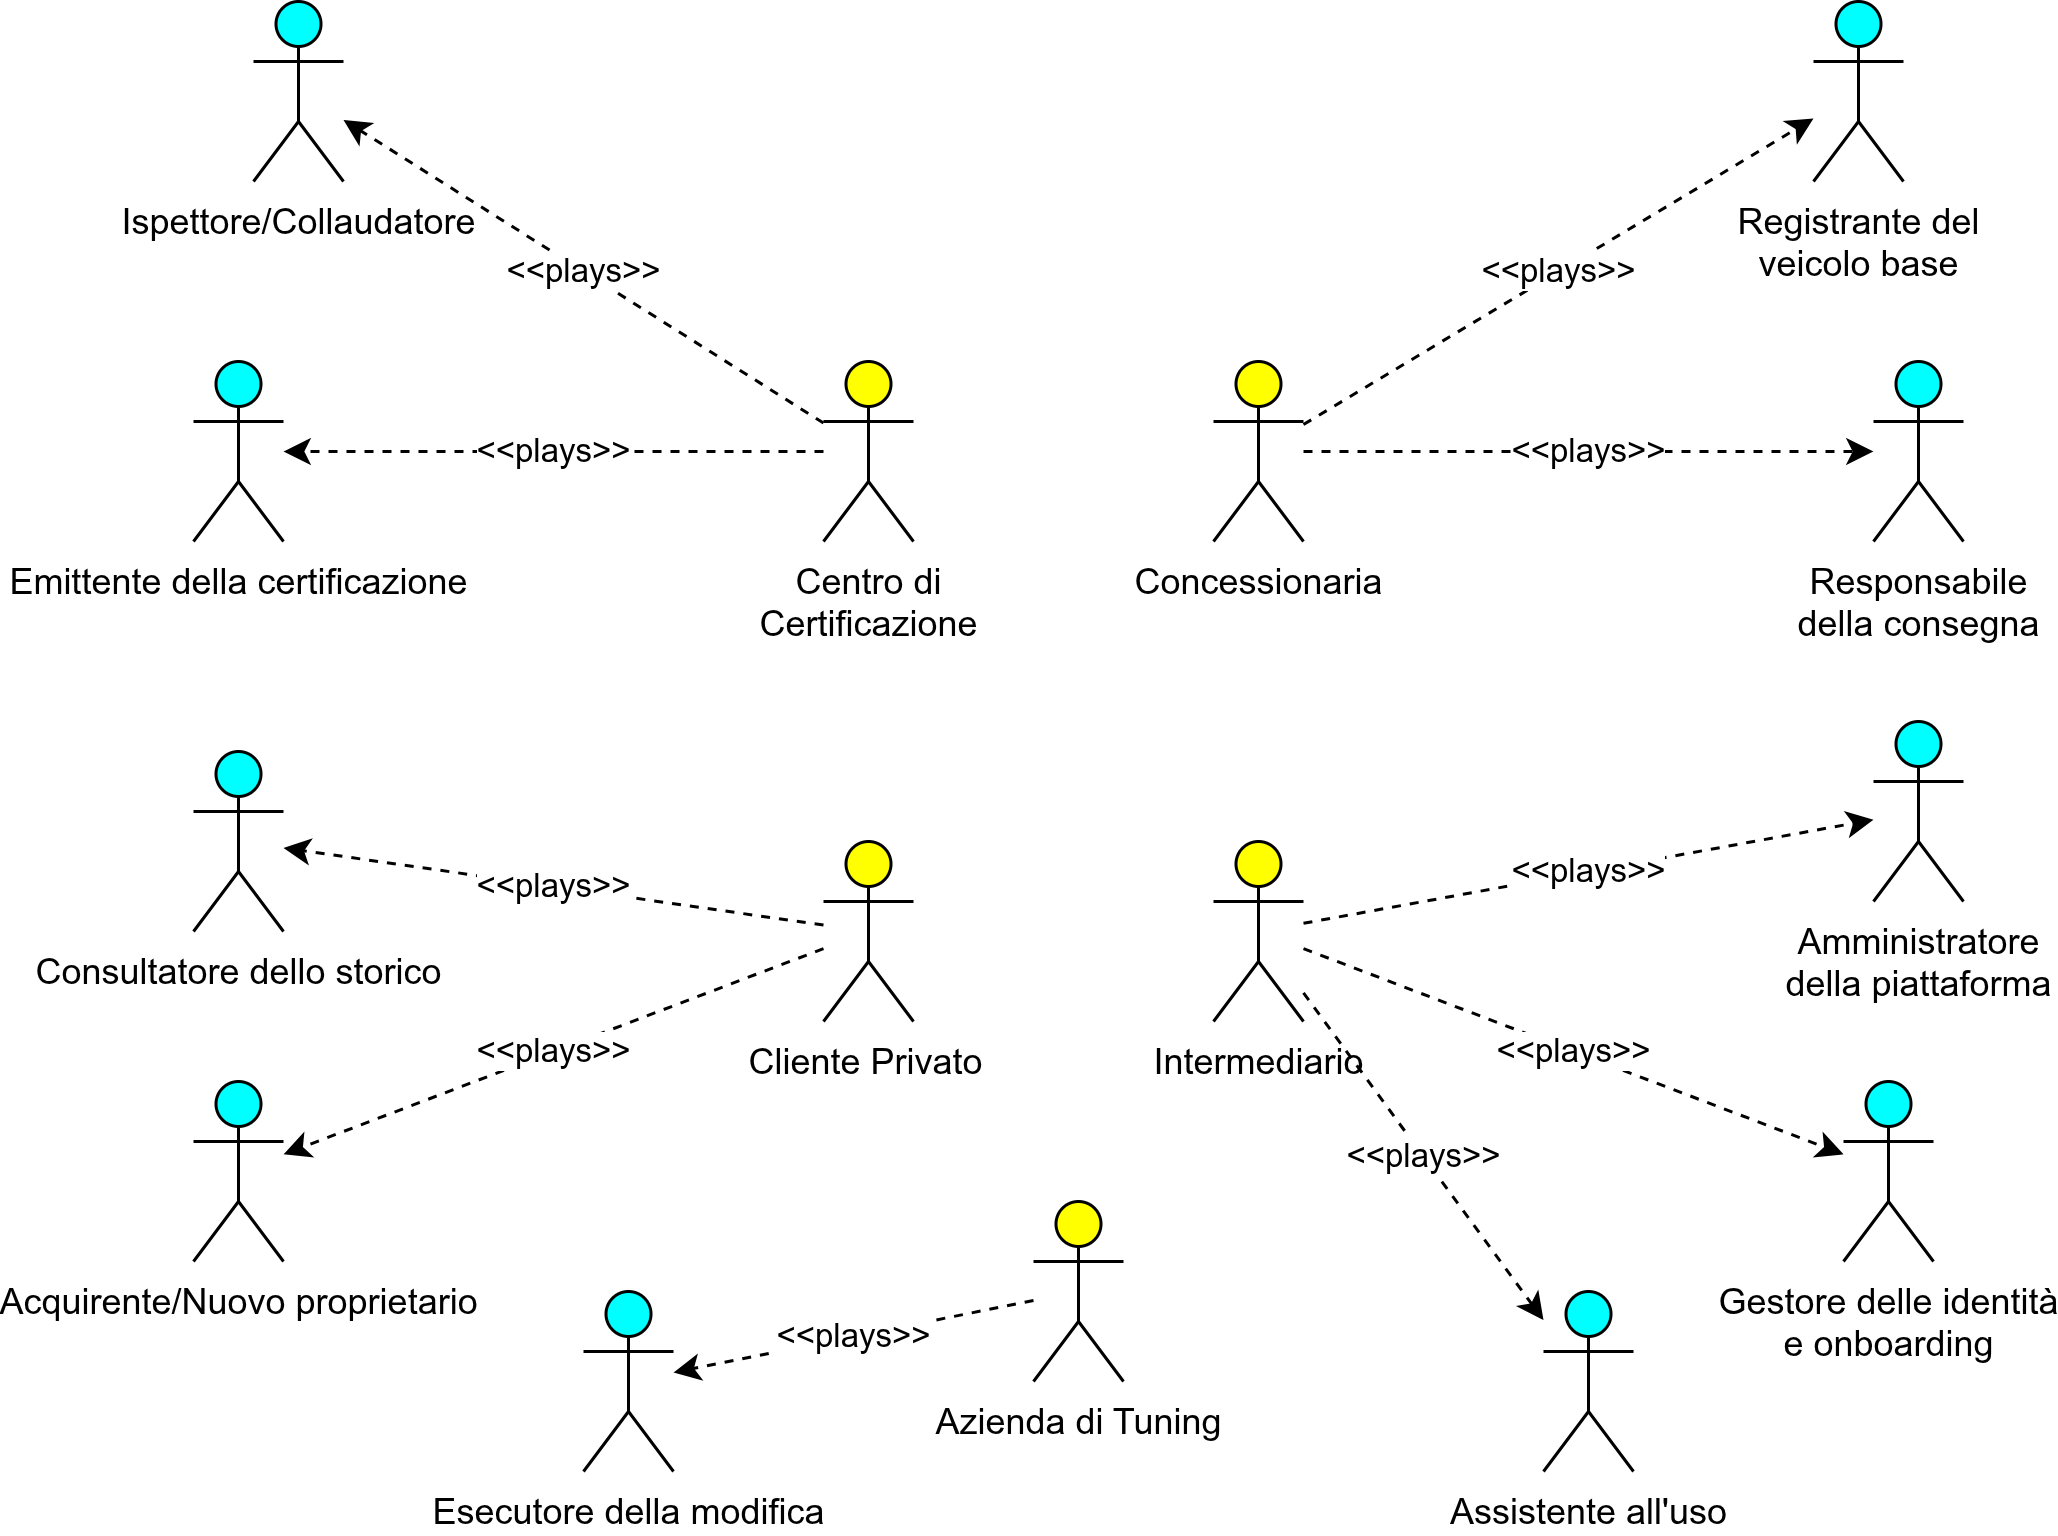

The diagram above was exported from draw.io. Its source (the exported page's mxGraphModel, read from the mxfile embedded in the PNG):
<mxGraphModel dx="1570" dy="721" grid="1" gridSize="10" guides="1" tooltips="1" connect="1" arrows="1" fold="1" page="1" pageScale="1" pageWidth="827" pageHeight="1169" math="0" shadow="0">
  <root>
    <mxCell id="0" />
    <mxCell id="1" parent="0" />
    <mxCell id="_YQj1nSe_le5TwpDuNHn-45" parent="1" style="shape=umlActor;html=1;verticalLabelPosition=bottom;verticalAlign=top;align=center;rounded=1;fillColor=#FFFF00;" value="Intermediario" vertex="1">
      <mxGeometry height="60" width="30" x="880" y="320" as="geometry" />
    </mxCell>
    <mxCell id="_YQj1nSe_le5TwpDuNHn-46" parent="1" style="shape=umlActor;html=1;verticalLabelPosition=bottom;verticalAlign=top;align=center;rounded=1;fillStyle=auto;strokeColor=#000000;fillColor=#00FFFF;" value="Amministratore &lt;br&gt;della piattaforma" vertex="1">
      <mxGeometry height="60" width="30" x="1100" y="280" as="geometry" />
    </mxCell>
    <mxCell id="_YQj1nSe_le5TwpDuNHn-47" edge="1" parent="1" source="_YQj1nSe_le5TwpDuNHn-45" style="endArrow=classic;html=1;rounded=0;dashed=1;align=center;" target="_YQj1nSe_le5TwpDuNHn-46" value="&amp;lt;&amp;lt;plays&amp;gt;&amp;gt;">
      <mxGeometry height="50" relative="1" width="50" as="geometry">
        <mxPoint x="454" y="702" as="sourcePoint" />
        <mxPoint x="334" y="822" as="targetPoint" />
      </mxGeometry>
    </mxCell>
    <mxCell id="_YQj1nSe_le5TwpDuNHn-54" parent="1" style="shape=umlActor;html=1;verticalLabelPosition=bottom;verticalAlign=top;align=center;rounded=1;fillStyle=auto;strokeColor=#000000;fillColor=#00FFFF;" value="Gestore delle identità &lt;br&gt;e onboarding" vertex="1">
      <mxGeometry height="60" width="30" x="1090" y="400" as="geometry" />
    </mxCell>
    <mxCell id="_YQj1nSe_le5TwpDuNHn-55" edge="1" parent="1" source="_YQj1nSe_le5TwpDuNHn-45" style="endArrow=classic;html=1;rounded=0;dashed=1;align=center;" target="_YQj1nSe_le5TwpDuNHn-54" value="&amp;lt;&amp;lt;plays&amp;gt;&amp;gt;">
      <mxGeometry height="50" relative="1" width="50" as="geometry">
        <mxPoint x="334" y="825" as="sourcePoint" />
        <mxPoint x="344" y="937" as="targetPoint" />
      </mxGeometry>
    </mxCell>
    <mxCell id="_YQj1nSe_le5TwpDuNHn-56" parent="1" style="shape=umlActor;html=1;verticalLabelPosition=bottom;verticalAlign=top;align=center;rounded=1;fillStyle=auto;strokeColor=#000000;fillColor=#00FFFF;" value="Assistente all'uso" vertex="1">
      <mxGeometry height="60" width="30" x="990" y="470" as="geometry" />
    </mxCell>
    <mxCell id="_YQj1nSe_le5TwpDuNHn-57" edge="1" parent="1" source="_YQj1nSe_le5TwpDuNHn-45" style="endArrow=classic;html=1;rounded=0;dashed=1;align=center;" target="_YQj1nSe_le5TwpDuNHn-56" value="&amp;lt;&amp;lt;plays&amp;gt;&amp;gt;">
      <mxGeometry height="50" relative="1" width="50" as="geometry">
        <mxPoint x="394" y="975" as="sourcePoint" />
        <mxPoint x="404" y="1087" as="targetPoint" />
      </mxGeometry>
    </mxCell>
    <mxCell id="_YQj1nSe_le5TwpDuNHn-58" parent="1" style="shape=umlActor;html=1;verticalLabelPosition=bottom;verticalAlign=top;align=center;rounded=1;fillColor=#FFFF00;" value="Concessionaria" vertex="1">
      <mxGeometry height="60" width="30" x="880" y="160" as="geometry" />
    </mxCell>
    <mxCell id="_YQj1nSe_le5TwpDuNHn-59" parent="1" style="shape=umlActor;html=1;verticalLabelPosition=bottom;verticalAlign=top;align=center;rounded=1;fillStyle=auto;strokeColor=#000000;fillColor=#00FFFF;" value="Responsabile&lt;br&gt;della consegna" vertex="1">
      <mxGeometry height="60" width="30" x="1100" y="160" as="geometry" />
    </mxCell>
    <mxCell id="_YQj1nSe_le5TwpDuNHn-60" edge="1" parent="1" source="_YQj1nSe_le5TwpDuNHn-58" style="endArrow=classic;html=1;rounded=0;dashed=1;align=center;" target="_YQj1nSe_le5TwpDuNHn-59" value="&amp;lt;&amp;lt;plays&amp;gt;&amp;gt;">
      <mxGeometry height="50" relative="1" width="50" as="geometry">
        <mxPoint x="1040" y="182" as="sourcePoint" />
        <mxPoint x="920" y="302" as="targetPoint" />
      </mxGeometry>
    </mxCell>
    <mxCell id="_YQj1nSe_le5TwpDuNHn-61" parent="1" style="shape=umlActor;html=1;verticalLabelPosition=bottom;verticalAlign=top;align=center;rounded=1;fillStyle=auto;strokeColor=#000000;fillColor=#00FFFF;" value="Registrante del&lt;br&gt;veicolo base" vertex="1">
      <mxGeometry height="60" width="30" x="1080" y="40" as="geometry" />
    </mxCell>
    <mxCell id="_YQj1nSe_le5TwpDuNHn-62" edge="1" parent="1" source="_YQj1nSe_le5TwpDuNHn-58" style="endArrow=classic;html=1;rounded=0;dashed=1;align=center;" target="_YQj1nSe_le5TwpDuNHn-61" value="&amp;lt;&amp;lt;plays&amp;gt;&amp;gt;">
      <mxGeometry height="50" relative="1" width="50" as="geometry">
        <mxPoint x="1040" y="120" as="sourcePoint" />
        <mxPoint x="1050" y="232" as="targetPoint" />
      </mxGeometry>
    </mxCell>
    <mxCell id="_YQj1nSe_le5TwpDuNHn-63" parent="1" style="shape=umlActor;html=1;verticalLabelPosition=bottom;verticalAlign=top;align=center;rounded=1;fillColor=#FFFF00;" value="Azienda di Tuning" vertex="1">
      <mxGeometry height="60" width="30" x="820" y="440" as="geometry" />
    </mxCell>
    <mxCell id="_YQj1nSe_le5TwpDuNHn-64" parent="1" style="shape=umlActor;html=1;verticalLabelPosition=bottom;verticalAlign=top;align=center;rounded=1;fillStyle=auto;strokeColor=#000000;fillColor=#00FFFF;" value="Esecutore della modifica" vertex="1">
      <mxGeometry height="60" width="30" x="670" y="470" as="geometry" />
    </mxCell>
    <mxCell id="_YQj1nSe_le5TwpDuNHn-65" edge="1" parent="1" source="_YQj1nSe_le5TwpDuNHn-63" style="endArrow=classic;html=1;rounded=0;dashed=1;align=center;" target="_YQj1nSe_le5TwpDuNHn-64" value="&amp;lt;&amp;lt;plays&amp;gt;&amp;gt;">
      <mxGeometry height="50" relative="1" width="50" as="geometry">
        <mxPoint x="1250" y="517" as="sourcePoint" />
        <mxPoint x="1130" y="637" as="targetPoint" />
      </mxGeometry>
    </mxCell>
    <mxCell id="_YQj1nSe_le5TwpDuNHn-66" parent="1" style="shape=umlActor;html=1;verticalLabelPosition=bottom;verticalAlign=top;align=center;rounded=1;fillColor=#FFFF00;" value="Centro di &lt;br&gt;Certificazione" vertex="1">
      <mxGeometry height="60" width="30" x="750" y="160" as="geometry" />
    </mxCell>
    <mxCell id="_YQj1nSe_le5TwpDuNHn-67" parent="1" style="shape=umlActor;html=1;verticalLabelPosition=bottom;verticalAlign=top;align=center;rounded=1;fillStyle=auto;strokeColor=#000000;fillColor=#00FFFF;" value="Ispettore/Collaudatore" vertex="1">
      <mxGeometry height="60" width="30" x="560" y="40" as="geometry" />
    </mxCell>
    <mxCell id="_YQj1nSe_le5TwpDuNHn-68" edge="1" parent="1" source="_YQj1nSe_le5TwpDuNHn-66" style="endArrow=classic;html=1;rounded=0;dashed=1;align=center;" target="_YQj1nSe_le5TwpDuNHn-67" value="&amp;lt;&amp;lt;plays&amp;gt;&amp;gt;">
      <mxGeometry height="50" relative="1" width="50" as="geometry">
        <mxPoint x="1070" y="292" as="sourcePoint" />
        <mxPoint x="950" y="412" as="targetPoint" />
      </mxGeometry>
    </mxCell>
    <mxCell id="_YQj1nSe_le5TwpDuNHn-69" parent="1" style="shape=umlActor;html=1;verticalLabelPosition=bottom;verticalAlign=top;align=center;rounded=1;fillStyle=auto;strokeColor=#000000;fillColor=#00FFFF;" value="Emittente della certificazione" vertex="1">
      <mxGeometry height="60" width="30" x="540" y="160" as="geometry" />
    </mxCell>
    <mxCell id="_YQj1nSe_le5TwpDuNHn-70" edge="1" parent="1" source="_YQj1nSe_le5TwpDuNHn-66" style="endArrow=classic;html=1;rounded=0;dashed=1;align=center;" target="_YQj1nSe_le5TwpDuNHn-69" value="&amp;lt;&amp;lt;plays&amp;gt;&amp;gt;">
      <mxGeometry height="50" relative="1" width="50" as="geometry">
        <mxPoint x="1040" y="430" as="sourcePoint" />
        <mxPoint x="1050" y="542" as="targetPoint" />
      </mxGeometry>
    </mxCell>
    <mxCell id="_YQj1nSe_le5TwpDuNHn-71" parent="1" style="shape=umlActor;html=1;verticalLabelPosition=bottom;verticalAlign=top;align=center;rounded=1;fillColor=#FFFF00;" value="Cliente Privato&lt;span style=&quot;white-space: pre;&quot;&gt;&#09;&lt;/span&gt;" vertex="1">
      <mxGeometry height="60" width="30" x="750" y="320" as="geometry" />
    </mxCell>
    <mxCell id="_YQj1nSe_le5TwpDuNHn-72" parent="1" style="shape=umlActor;html=1;verticalLabelPosition=bottom;verticalAlign=top;align=center;rounded=1;fillStyle=auto;strokeColor=#000000;fillColor=#00FFFF;" value="Consultatore dello storico" vertex="1">
      <mxGeometry height="60" width="30" x="540" y="290" as="geometry" />
    </mxCell>
    <mxCell id="_YQj1nSe_le5TwpDuNHn-73" edge="1" parent="1" source="_YQj1nSe_le5TwpDuNHn-71" style="endArrow=classic;html=1;rounded=0;dashed=1;align=center;" target="_YQj1nSe_le5TwpDuNHn-72" value="&amp;lt;&amp;lt;plays&amp;gt;&amp;gt;">
      <mxGeometry height="50" relative="1" width="50" as="geometry">
        <mxPoint x="150" y="624.5" as="sourcePoint" />
        <mxPoint x="30" y="744.5" as="targetPoint" />
      </mxGeometry>
    </mxCell>
    <mxCell id="_YQj1nSe_le5TwpDuNHn-74" parent="1" style="shape=umlActor;html=1;verticalLabelPosition=bottom;verticalAlign=top;align=center;rounded=1;fillStyle=auto;strokeColor=#000000;fillColor=#00FFFF;" value="Acquirente/Nuovo proprietario" vertex="1">
      <mxGeometry height="60" width="30" x="540" y="400" as="geometry" />
    </mxCell>
    <mxCell id="_YQj1nSe_le5TwpDuNHn-75" edge="1" parent="1" source="_YQj1nSe_le5TwpDuNHn-71" style="endArrow=classic;html=1;rounded=0;dashed=1;align=center;" target="_YQj1nSe_le5TwpDuNHn-74" value="&amp;lt;&amp;lt;plays&amp;gt;&amp;gt;">
      <mxGeometry height="50" relative="1" width="50" as="geometry">
        <mxPoint x="30" y="752.5" as="sourcePoint" />
        <mxPoint x="40" y="864.5" as="targetPoint" />
      </mxGeometry>
    </mxCell>
  </root>
</mxGraphModel>